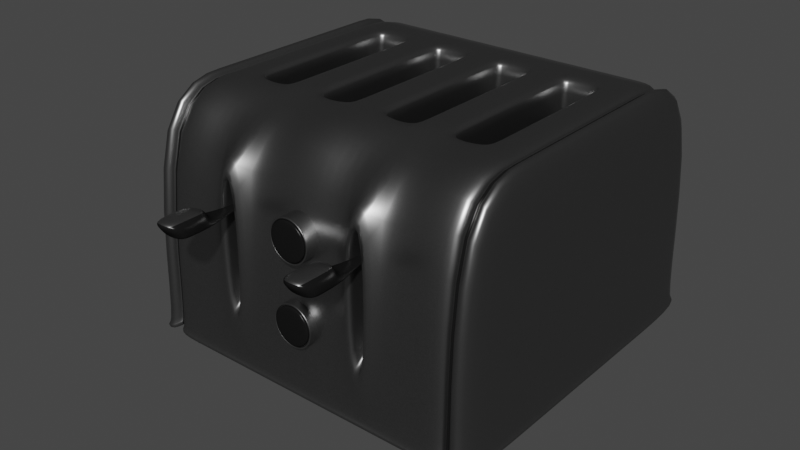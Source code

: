 # Source: Toaster.blend  (saved by Blender 2.93.21; exported with 4.5.12 LTS)
import bpy
from mathutils import Matrix  # noqa: F401  (used for matrix-valued properties, if any)

bpy.ops.wm.read_factory_settings(use_empty=True)
scene = bpy.context.scene
scene.name = 'Scene'

# ---- collections
col_collection = bpy.data.collections.new('Collection'); scene.collection.children.link(col_collection)

# ---- materials (node trees are filled in below, after node groups)
mat_toaster_metal = bpy.data.materials.new('Toaster Metal')
mat_toaster_metal.alpha_threshold = 0.0
mat_toaster_metal.use_transparent_shadow = False
mat_toaster_metal.diffuse_color = (0.3813, 0.3813, 0.3813, 1.0)
mat_toaster_metal.roughness = 0.5
mat_toaster_metal.line_color = (0.0, 0.0, 0.0, 1.0)
mat_toaster_black_plastic = bpy.data.materials.new('Toaster Black Plastic')
mat_toaster_black_plastic.alpha_threshold = 0.0
mat_toaster_black_plastic.use_transparent_shadow = False
mat_toaster_black_plastic.roughness = 0.5
mat_toaster_black_plastic.line_color = (0.0, 0.0, 0.0, 1.0)

# ---- material node trees
mat_toaster_metal.use_nodes = True; mat_toaster_metal.node_tree.nodes.clear()
_N = mat_toaster_metal.node_tree.nodes; _L = mat_toaster_metal.node_tree.links
n0 = _N.new('ShaderNodeRGBToBW'); n0.name = 'RGB to BW'; n0.location = (-33, 237)
n0.width = 93
n1 = _N.new('ShaderNodeMix'); n1.name = 'Mix'; n1.location = (97, 337)
n1.width = 100
n1.data_type = 'RGBA'
n1.inputs[6].default_value = (0.03958, 0.03958, 0.03958, 1.0)
n1.inputs[7].default_value = (0.3824, 0.3824, 0.3824, 1.0)
n2 = _N.new('ShaderNodeTexCoord'); n2.name = 'Texture Coordinate'; n2.location = (-665, 233)
n2.width = 150
n3 = _N.new('ShaderNodeMapping'); n3.name = 'Mapping'; n3.location = (-479, 283)
n3.inputs[3].default_value = (8.0, 160.0, 8.0)
n4 = _N.new('ShaderNodeTexNoise'); n4.name = 'Noise Texture'; n4.location = (-214, 275)
n4.width = 150
n4.inputs[2].default_value = 30.0
n4.inputs[8].default_value = 2.5
n5 = _N.new('ShaderNodeBsdfAnisotropic'); n5.name = 'Glossy BSDF'; n5.location = (235, 379)
n5.width = 168
n5.distribution = 'GGX'
n5.inputs[1].default_value = 0.3873
n6 = _N.new('ShaderNodeBsdfAnisotropic'); n6.name = 'Glossy BSDF.001'; n6.location = (235, 218)
n6.width = 179
n6.distribution = 'GGX'
n6.inputs[1].default_value = 0.3317
n7 = _N.new('ShaderNodeMixShader'); n7.name = 'Mix Shader'; n7.location = (455, 336)
n7.width = 150
n7.inputs[0].default_value = 0.1
n8 = _N.new('ShaderNodeOutputMaterial'); n8.name = 'Material Output'; n8.location = (638, 330)
n8.width = 153
_L.new(n5.outputs[0], n7.inputs[1])
_L.new(n7.outputs[0], n8.inputs[0])
_L.new(n6.outputs[0], n7.inputs[2])
_L.new(n3.outputs[0], n4.inputs[0])
_L.new(n2.outputs[0], n3.inputs[0])
_L.new(n1.outputs[2], n5.inputs[0])
_L.new(n4.outputs[1], n0.inputs[0])
_L.new(n0.outputs[0], n1.inputs[0])
n8.is_active_output = True
mat_toaster_black_plastic.use_nodes = True; mat_toaster_black_plastic.node_tree.nodes.clear()
_N = mat_toaster_black_plastic.node_tree.nodes; _L = mat_toaster_black_plastic.node_tree.links
n0 = _N.new('ShaderNodeOutputMaterial'); n0.name = 'Material Output'; n0.location = (300, 300)
n0.width = 120
n1 = _N.new('ShaderNodeBsdfDiffuse'); n1.name = 'Diffuse BSDF'; n1.location = (-113, 376)
n1.inputs[0].default_value = (0.007938, 0.007938, 0.007938, 1.0)
n2 = _N.new('ShaderNodeMixShader'); n2.name = 'Mix Shader'; n2.location = (95, 307)
n2.width = 150
n2.inputs[0].default_value = 0.02
n3 = _N.new('ShaderNodeBsdfAnisotropic'); n3.name = 'Glossy BSDF'; n3.location = (-112, 226)
n3.distribution = 'BECKMANN'
n3.inputs[1].default_value = 0.3162
_L.new(n1.outputs[0], n2.inputs[1])
_L.new(n3.outputs[0], n2.inputs[2])
_L.new(n2.outputs[0], n0.inputs[0])
n0.is_active_output = True

# ---- world
world_world = bpy.data.worlds.new('World'); scene.world = world_world
world_world.use_nodes = True; world_world.node_tree.nodes.clear()
_N = world_world.node_tree.nodes; _L = world_world.node_tree.links
n0 = _N.new('ShaderNodeOutputWorld'); n0.name = 'World Output'; n0.location = (300, 300)
n1 = _N.new('ShaderNodeBackground'); n1.name = 'Background'; n1.location = (10, 300)
n1.inputs[0].default_value = (0.05088, 0.05088, 0.05088, 1.0)
_L.new(n1.outputs[0], n0.inputs[0])
n0.is_active_output = True
world_world.color = (0.05088, 0.05088, 0.05088)
world_world.use_sun_shadow = False
world_world.sun_shadow_jitter_overblur = 0.0

# ---- meshes
me_cube_016 = bpy.data.meshes.new('Cube.016')
me_cube_016.from_pydata([(-0.1057, -0.1039, 0.01035), (-0.1057, 0.1039, 0.01035), (0.1057, 0.1039, 0.01035), (0.1057, -0.1039, 0.01035), (-0.1057, -0.1039, 0.153), (-0.1057, 0.1039, 0.153), (0.1057, 0.1039, 0.153), (0.1057, -0.1039, 0.153), (-0.09532, 0.1039, 0.153), (0.09532, 0.1039, 0.153), (0.09532, 0.1039, 0.01035), (-0.09532, 0.1039, 0.01035), (0.09532, -0.1039, 0.153), (-0.09532, -0.1039, 0.153), (-0.09532, -0.1039, 0.01035), (0.09532, -0.1039, 0.01035), (-0.1057, -0.048, 0.153), (-0.1057, 0.048, 0.153), (-0.1057, 0.048, 0.01035), (-0.1057, -0.048, 0.01035), (0.1057, 0.048, 0.153), (0.1057, -0.048, 0.153), (0.1057, -0.048, 0.01035), (0.1057, 0.048, 0.01035), (-0.09532, 0.048, 0.01035), (-0.09532, -0.048, 0.01035), (0.09532, 0.048, 0.01035), (0.09532, -0.048, 0.01035), (0.09532, 0.048, 0.153), (0.09532, -0.048, 0.153), (-0.09532, 0.048, 0.153), (-0.09532, -0.048, 0.153), (-0.1057, -0.1039, 0.0132), (-0.1057, 0.1039, 0.0132), (0.1057, 0.1039, 0.0132), (0.1057, -0.1039, 0.0132), (-0.09532, 0.1039, 0.0132), (0.09532, 0.1039, 0.0132), (0.09532, -0.1039, 0.0132), (-0.09532, -0.1039, 0.0132), (-0.1057, -0.048, 0.0132), (-0.1057, 0.048, 0.0132), (0.1057, 0.048, 0.0132), (0.1057, -0.048, 0.0132), (0.07414, 0.1039, 0.153), (0.05295, 0.1039, 0.153), (0.03177, 0.1039, 0.153), (0.01059, 0.1039, 0.153), (-0.01059, 0.1039, 0.153), (-0.03177, 0.1039, 0.153), (-0.05295, 0.1039, 0.153), (-0.07414, 0.1039, 0.153), (-0.07414, 0.1039, 0.01035), (-0.05295, 0.1039, 0.01035), (-0.03177, 0.1039, 0.01035), (-0.01059, 0.1039, 0.01035), (0.01059, 0.1039, 0.01035), (0.03177, 0.1039, 0.01035), (0.05295, 0.1039, 0.01035), (0.07414, 0.1039, 0.01035), (-0.07414, -0.1039, 0.153), (-0.05295, -0.1039, 0.138), (-0.03177, -0.1039, 0.138), (-0.01059, -0.1039, 0.153), (0.01059, -0.1039, 0.153), (0.03177, -0.1039, 0.138), (0.05295, -0.1039, 0.138), (0.07414, -0.1039, 0.153), (0.07414, -0.1039, 0.01035), (0.05295, -0.1039, 0.01035), (0.03177, -0.1039, 0.01035), (0.01059, -0.1039, 0.01035), (-0.01059, -0.1039, 0.01035), (-0.03177, -0.1039, 0.01035), (-0.05295, -0.1039, 0.01035), (-0.07414, -0.1039, 0.01035), (-0.07414, -0.048, 0.01035), (-0.05295, -0.048, 0.01035), (-0.03177, -0.048, 0.01035), (-0.01059, -0.048, 0.01035), (0.01059, -0.048, 0.01035), (0.03177, -0.048, 0.01035), (0.05295, -0.048, 0.01035), (0.07414, -0.048, 0.01035), (-0.07414, 0.048, 0.01035), (-0.05295, 0.048, 0.01035), (-0.03177, 0.048, 0.01035), (-0.01059, 0.048, 0.01035), (0.01059, 0.048, 0.01035), (0.03177, 0.048, 0.01035), (0.05295, 0.048, 0.01035), (0.07414, 0.048, 0.01035), (0.07414, -0.048, 0.153), (0.05295, -0.048, 0.153), (0.03177, -0.048, 0.153), (0.01059, -0.048, 0.153), (-0.01059, -0.048, 0.153), (-0.03177, -0.048, 0.153), (-0.05295, -0.048, 0.153), (-0.07414, -0.048, 0.153), (0.07414, 0.048, 0.153), (0.05295, 0.048, 0.153), (0.03177, 0.048, 0.153), (0.01059, 0.048, 0.153), (-0.01059, 0.048, 0.153), (-0.03177, 0.048, 0.153), (-0.05295, 0.048, 0.153), (-0.07414, 0.048, 0.153), (0.07414, 0.1039, 0.0132), (0.05295, 0.1039, 0.0132), (0.03177, 0.1039, 0.0132), (0.01059, 0.1039, 0.0132), (-0.01059, 0.1039, 0.0132), (-0.03177, 0.1039, 0.0132), (-0.05295, 0.1039, 0.0132), (-0.07414, 0.1039, 0.0132), (-0.07414, -0.1039, 0.0132), (-0.05295, -0.1039, 0.0132), (-0.03177, -0.1039, 0.0132), (-0.01059, -0.1039, 0.0132), (0.01059, -0.1039, 0.0132), (0.03177, -0.1039, 0.0132), (0.05295, -0.1039, 0.0132), (0.07414, -0.1039, 0.0132), (0.07414, -0.048, 0.1505), (0.05295, -0.048, 0.1505), (0.03177, -0.048, 0.1505), (0.01059, -0.048, 0.1505), (-0.01059, -0.048, 0.1505), (-0.03177, -0.048, 0.1505), (-0.05295, -0.048, 0.1505), (-0.07414, -0.048, 0.1505), (0.07414, 0.048, 0.1505), (0.05295, 0.048, 0.1505), (0.03177, 0.048, 0.1505), (0.01059, 0.048, 0.1505), (-0.01059, 0.048, 0.1505), (-0.03177, 0.048, 0.1505), (-0.05295, 0.048, 0.1505), (-0.07414, 0.048, 0.1505), (0.07414, -0.048, 0.0634), (0.05295, -0.048, 0.0634), (0.03177, -0.048, 0.0634), (0.01059, -0.048, 0.0634), (-0.01059, -0.048, 0.0634), (-0.03177, -0.048, 0.0634), (-0.05295, -0.048, 0.0634), (-0.07414, -0.048, 0.0634), (0.07414, 0.048, 0.0634), (0.05295, 0.048, 0.0634), (0.03177, 0.048, 0.0634), (0.01059, 0.048, 0.0634), (-0.01059, 0.048, 0.0634), (-0.03177, 0.048, 0.0634), (-0.05295, 0.048, 0.0634), (-0.07414, 0.048, 0.0634), (-0.1057, 0.04622, 0.153), (-0.1057, -0.04622, 0.153), (-0.1057, -0.04622, 0.01035), (-0.1057, 0.04622, 0.01035), (0.1057, -0.04622, 0.153), (0.1057, 0.04622, 0.153), (0.1057, 0.04622, 0.01035), (0.1057, -0.04622, 0.01035), (-0.09532, -0.04622, 0.01035), (-0.09532, 0.04622, 0.01035), (0.09532, -0.04622, 0.01035), (0.09532, 0.04622, 0.01035), (0.09532, -0.04622, 0.153), (0.09532, 0.04622, 0.153), (-0.09532, -0.04622, 0.153), (-0.09532, 0.04622, 0.153), (-0.1057, 0.04622, 0.0132), (-0.1057, -0.04622, 0.0132), (0.1057, -0.04622, 0.0132), (0.1057, 0.04622, 0.0132), (-0.07414, 0.04622, 0.01035), (-0.07414, -0.04622, 0.01035), (-0.05295, 0.04622, 0.01035), (-0.05295, -0.04622, 0.01035), (-0.03177, 0.04622, 0.01035), (-0.03177, -0.04622, 0.01035), (-0.01059, 0.04622, 0.01035), (-0.01059, -0.04622, 0.01035), (0.01059, 0.04622, 0.01035), (0.01059, -0.04622, 0.01035), (0.03177, 0.04622, 0.01035), (0.03177, -0.04622, 0.01035), (0.05295, 0.04622, 0.01035), (0.05295, -0.04622, 0.01035), (0.07414, 0.04622, 0.01035), (0.07414, -0.04622, 0.01035), (0.07414, 0.04622, 0.153), (0.07414, -0.04622, 0.153), (0.05295, 0.04622, 0.153), (0.05295, -0.04622, 0.153), (0.03177, 0.04622, 0.153), (0.03177, -0.04622, 0.153), (0.01059, 0.04622, 0.153), (0.01059, -0.04622, 0.153), (-0.01059, 0.04622, 0.153), (-0.01059, -0.04622, 0.153), (-0.03177, 0.04622, 0.153), (-0.03177, -0.04622, 0.153), (-0.05295, 0.04622, 0.153), (-0.05295, -0.04622, 0.153), (-0.07414, 0.04622, 0.153), (-0.07414, -0.04622, 0.153), (0.07414, 0.04622, 0.1505), (0.07414, -0.04622, 0.1505), (0.05295, 0.04622, 0.1505), (0.05295, -0.04622, 0.1505), (0.03177, 0.04622, 0.1505), (0.03177, -0.04622, 0.1505), (0.01059, 0.04622, 0.1505), (0.01059, -0.04622, 0.1505), (-0.01059, 0.04622, 0.1505), (-0.01059, -0.04622, 0.1505), (-0.03177, 0.04622, 0.1505), (-0.03177, -0.04622, 0.1505), (-0.05295, 0.04622, 0.1505), (-0.05295, -0.04622, 0.1505), (-0.07414, 0.04622, 0.1505), (-0.07414, -0.04622, 0.1505), (0.07414, 0.04622, 0.0634), (0.07414, -0.04622, 0.0634), (0.05295, 0.04622, 0.0634), (0.05295, -0.04622, 0.0634), (0.03177, 0.04622, 0.0634), (0.03177, -0.04622, 0.0634), (0.01059, 0.04622, 0.0634), (0.01059, -0.04622, 0.0634), (-0.01059, 0.04622, 0.0634), (-0.01059, -0.04622, 0.0634), (-0.03177, 0.04622, 0.0634), (-0.03177, -0.04622, 0.0634), (-0.05295, 0.04622, 0.0634), (-0.05295, -0.04622, 0.0634), (-0.07414, 0.04622, 0.0634), (-0.07414, -0.04622, 0.0634), (0.09202, 0.1039, 0.01035), (0.09202, -0.1039, 0.153), (0.09202, -0.048, 0.01035), (0.09202, 0.048, 0.01035), (0.09202, -0.1039, 0.0132), (0.09202, 0.1039, 0.153), (0.09202, -0.1039, 0.01035), (0.09202, -0.048, 0.153), (0.09202, 0.048, 0.153), (0.09202, 0.1039, 0.0132), (0.09202, -0.04622, 0.01035), (0.09202, 0.04622, 0.01035), (0.09202, -0.04622, 0.153), (0.09202, 0.04622, 0.153), (-0.09111, 0.1039, 0.153), (-0.09111, -0.1039, 0.01035), (-0.09111, -0.048, 0.153), (-0.09111, 0.048, 0.153), (-0.09111, 0.1039, 0.0132), (-0.09111, 0.1039, 0.01035), (-0.09111, -0.1039, 0.153), (-0.09111, -0.048, 0.01035), (-0.09111, 0.048, 0.01035), (-0.09111, -0.1039, 0.0132), (-0.09111, -0.04622, 0.153), (-0.09111, 0.04622, 0.153), (-0.09111, -0.04622, 0.01035), (-0.09111, 0.04622, 0.01035), (-0.09532, 0.09846, 0.1488), (0.09532, 0.09846, 0.1488), (0.09532, 0.09846, 0.01357), (-0.09532, 0.09846, 0.01357), (0.09532, -0.09846, 0.1488), (-0.09532, -0.09846, 0.1488), (-0.09532, -0.09846, 0.01357), (0.09532, -0.09846, 0.01357), (-0.09532, 0.04549, 0.01357), (-0.09532, -0.04549, 0.01357), (0.09532, 0.04549, 0.01357), (0.09532, -0.04549, 0.01357), (0.09532, 0.04549, 0.1488), (0.09532, -0.04549, 0.1488), (-0.09532, 0.04549, 0.1488), (-0.09532, -0.04549, 0.1488), (-0.09532, 0.09846, 0.01627), (0.09532, 0.09846, 0.01627), (0.09532, -0.09846, 0.01627), (-0.09532, -0.09846, 0.01627), (-0.09532, -0.04381, 0.01357), (-0.09532, 0.04381, 0.01357), (0.09532, -0.04381, 0.01357), (0.09532, 0.04381, 0.01357), (0.09532, -0.04381, 0.1488), (0.09532, 0.04381, 0.1488), (-0.09532, -0.04381, 0.1488), (-0.09532, 0.04381, 0.1488), (0.09202, 0.09846, 0.01357), (0.09202, -0.09846, 0.1488), (0.09202, -0.04549, 0.01357), (0.09202, 0.04549, 0.01357), (0.09202, -0.09846, 0.01627), (0.09202, 0.09846, 0.1488), (0.09202, -0.09846, 0.01357), (0.09202, -0.04549, 0.1488), (0.09202, 0.04549, 0.1488), (0.09202, 0.09846, 0.01627), (0.09202, -0.04381, 0.01357), (0.09202, 0.04381, 0.01357), (0.09202, -0.04381, 0.1488), (0.09202, 0.04381, 0.1488), (-0.09111, 0.09846, 0.1488), (-0.09111, -0.09846, 0.01357), (-0.09111, -0.04549, 0.1488), (-0.09111, 0.04549, 0.1488), (-0.09111, 0.09846, 0.01627), (-0.09111, 0.09846, 0.01357), (-0.09111, -0.09846, 0.1488), (-0.09111, -0.04549, 0.01357), (-0.09111, 0.04549, 0.01357), (-0.09111, -0.09846, 0.01627), (-0.09111, -0.04381, 0.1488), (-0.09111, 0.04381, 0.1488), (-0.09111, -0.04381, 0.01357), (-0.09111, 0.04381, 0.01357), (-0.04589, -0.1089, 0.1226), (-0.03884, -0.1089, 0.1226), (0.03875, -0.1089, 0.1226), (0.04597, -0.1089, 0.1226), (-0.04589, -0.1089, 0.04358), (-0.03884, -0.1089, 0.04358), (0.03875, -0.1089, 0.04358), (0.04597, -0.1089, 0.04358), (-0.04589, -0.09255, 0.1226), (-0.03884, -0.09255, 0.1226), (0.03875, -0.09255, 0.1226), (0.04597, -0.09255, 0.1226), (-0.04589, -0.09255, 0.04358), (-0.03884, -0.09255, 0.04358), (0.03875, -0.09255, 0.04358), (0.04597, -0.09255, 0.04358), (-0.07414, 0.1039, -6.08e-05), (0.07414, 0.1039, -6.08e-05), (0.07414, -0.1039, -6.08e-05), (-0.07414, -0.1039, -6.08e-05), (-0.07414, -0.048, -6.08e-05), (0.07414, -0.048, -6.08e-05), (-0.07414, 0.048, -6.08e-05), (0.07414, 0.048, -6.08e-05), (0.09202, 0.1039, -6.08e-05), (0.09202, -0.048, -6.08e-05), (0.09202, 0.048, -6.08e-05), (0.09202, -0.1039, -6.08e-05), (-0.09111, -0.1039, -6.08e-05), (-0.09111, 0.1039, -6.08e-05), (-0.09111, -0.048, -6.08e-05), (-0.09111, 0.048, -6.08e-05), (-0.108, -0.1062, 0.0103), (-0.108, 0.1062, 0.0103), (0.108, 0.1062, 0.0103), (0.108, -0.1062, 0.0103), (0.09743, 0.1062, 0.0103), (-0.09743, 0.1062, 0.0103), (-0.09743, -0.1062, 0.0103), (0.09743, -0.1062, 0.0103), (-0.108, 0.04907, 0.0103), (-0.108, -0.04907, 0.0103), (0.108, -0.04907, 0.0103), (0.108, 0.04907, 0.0103), (-0.108, -0.1062, 0.01322), (-0.108, 0.1062, 0.01322), (0.108, 0.1062, 0.01322), (0.108, -0.1062, 0.01322), (-0.09743, 0.1062, 0.01322), (0.09743, 0.1062, 0.01322), (0.09743, -0.1062, 0.01322), (-0.09743, -0.1062, 0.01322), (-0.108, -0.04907, 0.01322), (-0.108, 0.04907, 0.01322), (0.108, 0.04907, 0.01322), (0.108, -0.04907, 0.01322), (-0.07578, 0.1062, 0.0103), (-0.05413, 0.1062, 0.0103), (-0.03248, 0.1062, 0.0103), (-0.01083, 0.1062, 0.0103), (0.01082, 0.1062, 0.0103), (0.03247, 0.1062, 0.0103), (0.05412, 0.1062, 0.0103), (0.07578, 0.1062, 0.0103), (0.07578, -0.1062, 0.0103), (0.05412, -0.1062, 0.0103), (0.03247, -0.1062, 0.0103), (0.01082, -0.1062, 0.0103), (-0.01083, -0.1062, 0.0103), (-0.03248, -0.1062, 0.0103), (-0.05413, -0.1062, 0.0103), (-0.07578, -0.1062, 0.0103), (0.07578, 0.1062, 0.01322), (0.05412, 0.1062, 0.01322), (0.03247, 0.1062, 0.01322), (0.01082, 0.1062, 0.01322), (-0.01083, 0.1062, 0.01322), (-0.03248, 0.1062, 0.01322), (-0.05413, 0.1062, 0.01322), (-0.07578, 0.1062, 0.01322), (-0.07578, -0.1062, 0.01322), (-0.05413, -0.1062, 0.01322), (-0.03248, -0.1062, 0.01322), (-0.01083, -0.1062, 0.01322), (0.01082, -0.1062, 0.01322), (0.03247, -0.1062, 0.01322), (0.05412, -0.1062, 0.01322), (0.07578, -0.1062, 0.01322), (-0.108, -0.04725, 0.0103), (-0.108, 0.04725, 0.0103), (0.108, 0.04725, 0.0103), (0.108, -0.04725, 0.0103), (-0.108, 0.04725, 0.01322), (-0.108, -0.04725, 0.01322), (0.108, -0.04725, 0.01322), (0.108, 0.04725, 0.01322), (0.09406, 0.1062, 0.0103), (0.09406, -0.1062, 0.01322), (0.09406, -0.1062, 0.0103), (0.09406, 0.1062, 0.01322), (-0.09313, -0.1062, 0.0103), (-0.09313, 0.1062, 0.01322), (-0.09313, 0.1062, 0.0103), (-0.09313, -0.1062, 0.01322), (0.09543, 0.1006, 0.01359), (-0.09514, 0.1006, 0.01359), (-0.09497, -0.1006, 0.01359), (0.09543, -0.1007, 0.01392), (-0.09514, 0.1006, 0.01636), (0.09543, 0.1006, 0.01636), (0.09543, -0.1007, 0.01668), (-0.09497, -0.1006, 0.01636), (0.09206, 0.1006, 0.01359), (0.09206, -0.1007, 0.01668), (0.09206, -0.1007, 0.01392), (0.09206, 0.1006, 0.01636), (-0.09068, -0.1006, 0.01359), (-0.09084, 0.1006, 0.01636), (-0.09084, 0.1006, 0.01359), (-0.09068, -0.1006, 0.01636), (0.001654, -0.09839, 0.06676), (0.001654, -0.1083, 0.06676), (0.004107, -0.09839, 0.06652), (0.004107, -0.1083, 0.06652), (0.006466, -0.09839, 0.0658), (0.006466, -0.1083, 0.0658), (0.008639, -0.09839, 0.06463), (0.008639, -0.1083, 0.06463), (0.01054, -0.09839, 0.06306), (0.01054, -0.1083, 0.06306), (0.01211, -0.09839, 0.06114), (0.01211, -0.1083, 0.06114), (0.01327, -0.09839, 0.05895), (0.01327, -0.1083, 0.05895), (0.01399, -0.09839, 0.05658), (0.01399, -0.1083, 0.05658), (0.01423, -0.09839, 0.05411), (0.01423, -0.1083, 0.05411), (0.01399, -0.09839, 0.05165), (0.01399, -0.1083, 0.05165), (0.01327, -0.09839, 0.04927), (0.01327, -0.1083, 0.04927), (0.01211, -0.09839, 0.04709), (0.01211, -0.1083, 0.04709), (0.01054, -0.09839, 0.04517), (0.01054, -0.1083, 0.04517), (0.008639, -0.09839, 0.0436), (0.008639, -0.1083, 0.0436), (0.006466, -0.09839, 0.04243), (0.006466, -0.1083, 0.04243), (0.004107, -0.09839, 0.04171), (0.004107, -0.1083, 0.04171), (0.001654, -0.09839, 0.04147), (0.001654, -0.1083, 0.04147), (-0.0007986, -0.09839, 0.04171), (-0.0007986, -0.1083, 0.04171), (-0.003157, -0.09839, 0.04243), (-0.003157, -0.1083, 0.04243), (-0.005331, -0.09839, 0.0436), (-0.005331, -0.1083, 0.0436), (-0.007236, -0.09839, 0.04517), (-0.007236, -0.1083, 0.04517), (-0.0088, -0.09839, 0.04709), (-0.0088, -0.1083, 0.04709), (-0.009962, -0.09839, 0.04927), (-0.009962, -0.1083, 0.04927), (-0.01068, -0.09839, 0.05165), (-0.01068, -0.1083, 0.05165), (-0.01092, -0.09839, 0.05411), (-0.01092, -0.1083, 0.05411), (-0.01068, -0.09839, 0.05658), (-0.01068, -0.1083, 0.05658), (-0.009962, -0.09839, 0.05895), (-0.009962, -0.1083, 0.05895), (-0.0088, -0.09839, 0.06114), (-0.0088, -0.1083, 0.06114), (-0.007236, -0.09839, 0.06306), (-0.007236, -0.1083, 0.06306), (-0.005331, -0.09839, 0.06463), (-0.005331, -0.1083, 0.06463), (-0.003157, -0.09839, 0.0658), (-0.003157, -0.1083, 0.0658), (-0.0007986, -0.09839, 0.06652), (-0.0007986, -0.1083, 0.06652), (0.001654, -0.1081, 0.06676), (0.004107, -0.1081, 0.06652), (0.006466, -0.1081, 0.0658), (0.008639, -0.1081, 0.06463), (0.01054, -0.1081, 0.06306), (0.01211, -0.1081, 0.06114), (0.01327, -0.1081, 0.05895), (0.01399, -0.1081, 0.05658), (0.01423, -0.1081, 0.05411), (0.01399, -0.1081, 0.05165), (0.01327, -0.1081, 0.04927), (0.01211, -0.1081, 0.04709), (0.01054, -0.1081, 0.04517), (0.008639, -0.1081, 0.0436), (0.006466, -0.1081, 0.04243), (0.004107, -0.1081, 0.04171), (0.001654, -0.1081, 0.04147), (-0.0007986, -0.1081, 0.04171), (-0.003157, -0.1081, 0.04243), (-0.005331, -0.1081, 0.0436), (-0.007236, -0.1081, 0.04517), (-0.0088, -0.1081, 0.04709), (-0.009962, -0.1081, 0.04927), (-0.01068, -0.1081, 0.05165), (-0.01092, -0.1081, 0.05411), (-0.01068, -0.1081, 0.05658), (-0.009962, -0.1081, 0.05895), (-0.0088, -0.1081, 0.06114), (-0.007236, -0.1081, 0.06306), (-0.005331, -0.1081, 0.06463), (-0.003157, -0.1081, 0.0658), (-0.0007986, -0.1081, 0.06652), (0.001654, -0.1083, 0.06571), (0.003904, -0.1083, 0.06549), (0.006067, -0.1083, 0.06483), (0.008061, -0.1083, 0.06376), (0.009809, -0.1083, 0.06231), (0.01124, -0.1083, 0.06056), (0.01231, -0.1083, 0.05855), (0.01296, -0.1083, 0.05638), (0.01319, -0.1083, 0.05411), (0.01296, -0.1083, 0.05185), (0.01231, -0.1083, 0.04967), (0.01124, -0.1083, 0.04767), (0.009809, -0.1083, 0.04591), (0.008061, -0.1083, 0.04447), (0.006067, -0.1083, 0.0434), (0.003904, -0.1083, 0.04274), (0.001654, -0.1083, 0.04251), (-0.0005955, -0.1083, 0.04274), (-0.002759, -0.1083, 0.0434), (-0.004753, -0.1083, 0.04447), (-0.0065, -0.1083, 0.04591), (-0.007934, -0.1083, 0.04767), (-0.009, -0.1083, 0.04967), (-0.009656, -0.1083, 0.05185), (-0.009878, -0.1083, 0.05411), (-0.009656, -0.1083, 0.05638), (-0.009, -0.1083, 0.05855), (-0.007934, -0.1083, 0.06056), (-0.0065, -0.1083, 0.06231), (-0.004753, -0.1083, 0.06376), (-0.002759, -0.1083, 0.06483), (-0.0005955, -0.1083, 0.06549), (0.001654, -0.1075, 0.06571), (0.003904, -0.1075, 0.06549), (0.006067, -0.1075, 0.06483), (0.008061, -0.1075, 0.06376), (0.009809, -0.1075, 0.06231), (0.01124, -0.1075, 0.06056), (0.01231, -0.1075, 0.05855), (0.01296, -0.1075, 0.05638), (0.01319, -0.1075, 0.05411), (0.01296, -0.1075, 0.05185), (0.01231, -0.1075, 0.04967), (0.01124, -0.1075, 0.04767), (0.009809, -0.1075, 0.04591), (0.008061, -0.1075, 0.04447), (0.006067, -0.1075, 0.0434), (0.003904, -0.1075, 0.04274), (0.001654, -0.1075, 0.04251), (-0.0005955, -0.1075, 0.04274), (-0.002759, -0.1075, 0.0434), (-0.004753, -0.1075, 0.04447), (-0.0065, -0.1075, 0.04591), (-0.007934, -0.1075, 0.04767), (-0.009, -0.1075, 0.04967), (-0.009656, -0.1075, 0.05185), (-0.009878, -0.1075, 0.05411), (-0.009656, -0.1075, 0.05638), (-0.009, -0.1075, 0.05855), (-0.007934, -0.1075, 0.06056), (-0.0065, -0.1075, 0.06231), (-0.004753, -0.1075, 0.06376), (-0.002759, -0.1075, 0.06483), (-0.0005955, -0.1075, 0.06549), (0.001654, -0.1075, 0.06527), (0.003819, -0.1075, 0.06506), (0.0059, -0.1075, 0.06442), (0.007819, -0.1075, 0.06339), (0.0095, -0.1075, 0.062), (0.01088, -0.1075, 0.06031), (0.01191, -0.1075, 0.05838), (0.01254, -0.1075, 0.05629), (0.01275, -0.1075, 0.05411), (0.01254, -0.1075, 0.05194), (0.01191, -0.1075, 0.04984), (0.01088, -0.1075, 0.04791), (0.0095, -0.1075, 0.04622), (0.007819, -0.1075, 0.04483), (0.0059, -0.1075, 0.0438), (0.003819, -0.1075, 0.04317), (0.001654, -0.1075, 0.04295), (-0.0005103, -0.1075, 0.04317), (-0.002592, -0.1075, 0.0438), (-0.00451, -0.1075, 0.04483), (-0.006191, -0.1075, 0.04622), (-0.007571, -0.1075, 0.04791), (-0.008597, -0.1075, 0.04984), (-0.009228, -0.1075, 0.05194), (-0.009441, -0.1075, 0.05411), (-0.009228, -0.1075, 0.05629), (-0.008597, -0.1075, 0.05838), (-0.007571, -0.1075, 0.06031), (-0.006191, -0.1075, 0.062), (-0.00451, -0.1075, 0.06339), (-0.002592, -0.1075, 0.06442), (-0.0005103, -0.1075, 0.06506), (0.001654, -0.1083, 0.06527), (0.003819, -0.1083, 0.06506), (0.0059, -0.1083, 0.06442), (0.007819, -0.1083, 0.06339), (0.0095, -0.1083, 0.062), (0.01088, -0.1083, 0.06031), (0.01191, -0.1083, 0.05838), (0.01254, -0.1083, 0.05629), (0.01275, -0.1083, 0.05411), (0.01254, -0.1083, 0.05194), (0.01191, -0.1083, 0.04984), (0.01088, -0.1083, 0.04791), (0.0095, -0.1083, 0.04622), (0.007819, -0.1083, 0.04483), (0.0059, -0.1083, 0.0438), (0.003819, -0.1083, 0.04317), (0.001654, -0.1083, 0.04295), (-0.0005103, -0.1083, 0.04317), (-0.002592, -0.1083, 0.0438), (-0.00451, -0.1083, 0.04483), (-0.006191, -0.1083, 0.04622), (-0.007571, -0.1083, 0.04791), (-0.008597, -0.1083, 0.04984), (-0.009228, -0.1083, 0.05194), (-0.009441, -0.1083, 0.05411), (-0.009228, -0.1083, 0.05629), (-0.008597, -0.1083, 0.05838), (-0.007571, -0.1083, 0.06031), (-0.006191, -0.1083, 0.062), (-0.00451, -0.1083, 0.06339), (-0.002592, -0.1083, 0.06442), (-0.0005103, -0.1083, 0.06506), (0.001654, -0.1093, 0.06527), (0.003819, -0.1093, 0.06506), (0.0059, -0.1093, 0.06442), (0.007819, -0.1093, 0.06339), (0.0095, -0.1093, 0.062), (0.01088, -0.1093, 0.06031), (0.01191, -0.1093, 0.05838), (0.01254, -0.1093, 0.05629), (0.01275, -0.1093, 0.05411), (0.01254, -0.1093, 0.05194), (0.01191, -0.1093, 0.04984), (0.01088, -0.1093, 0.04791), (0.0095, -0.1093, 0.04622), (0.007819, -0.1093, 0.04483), (0.0059, -0.1093, 0.0438), (0.003819, -0.1093, 0.04317), (0.001654, -0.1093, 0.04295), (-0.0005103, -0.1093, 0.04317), (-0.002592, -0.1093, 0.0438), (-0.00451, -0.1093, 0.04483), (-0.006191, -0.1093, 0.04622), (-0.007571, -0.1093, 0.04791), (-0.008597, -0.1093, 0.04984), (-0.009228, -0.1093, 0.05194), (-0.009441, -0.1093, 0.05411), (-0.009228, -0.1093, 0.05629), (-0.008597, -0.1093, 0.05838), (-0.007571, -0.1093, 0.06031), (-0.006191, -0.1093, 0.062), (-0.00451, -0.1093, 0.06339), (-0.002592, -0.1093, 0.06442), (-0.0005103, -0.1093, 0.06506), (0.001654, -0.09839, 0.1144), (0.001654, -0.1083, 0.1144), (0.004107, -0.09839, 0.1141), (0.004107, -0.1083, 0.1141), (0.006466, -0.09839, 0.1134), (0.006466, -0.1083, 0.1134), (0.008639, -0.09839, 0.1123), (0.008639, -0.1083, 0.1123), (0.01054, -0.09839, 0.1107), (0.01054, -0.1083, 0.1107), (0.01211, -0.09839, 0.1088), (0.01211, -0.1083, 0.1088), (0.01327, -0.09839, 0.1066), (0.01327, -0.1083, 0.1066), (0.01399, -0.09839, 0.1042), (0.01399, -0.1083, 0.1042), (0.01423, -0.09839, 0.1017), (0.01423, -0.1083, 0.1017), (0.01399, -0.09839, 0.09928), (0.01399, -0.1083, 0.09928), (0.01327, -0.09839, 0.0969), (0.01327, -0.1083, 0.0969), (0.01211, -0.09839, 0.09472), (0.01211, -0.1083, 0.09472), (0.01054, -0.09839, 0.0928), (0.01054, -0.1083, 0.0928), (0.008639, -0.09839, 0.09123), (0.008639, -0.1083, 0.09123), (0.006466, -0.09839, 0.09006), (0.006466, -0.1083, 0.09006), (0.004107, -0.09839, 0.08934), (0.004107, -0.1083, 0.08934), (0.001654, -0.09839, 0.0891), (0.001654, -0.1083, 0.0891), (-0.0007986, -0.09839, 0.08934), (-0.0007986, -0.1083, 0.08934), (-0.003157, -0.09839, 0.09006), (-0.003157, -0.1083, 0.09006), (-0.005331, -0.09839, 0.09123), (-0.005331, -0.1083, 0.09123), (-0.007236, -0.09839, 0.0928), (-0.007236, -0.1083, 0.0928), (-0.0088, -0.09839, 0.09472), (-0.0088, -0.1083, 0.09472), (-0.009962, -0.09839, 0.0969), (-0.009962, -0.1083, 0.0969), (-0.01068, -0.09839, 0.09928), (-0.01068, -0.1083, 0.09928), (-0.01092, -0.09839, 0.1017), (-0.01092, -0.1083, 0.1017), (-0.01068, -0.09839, 0.1042), (-0.01068, -0.1083, 0.1042), (-0.009962, -0.09839, 0.1066), (-0.009962, -0.1083, 0.1066), (-0.0088, -0.09839, 0.1088), (-0.0088, -0.1083, 0.1088), (-0.007236, -0.09839, 0.1107), (-0.007236, -0.1083, 0.1107), (-0.005331, -0.09839, 0.1123), (-0.005331, -0.1083, 0.1123), (-0.003157, -0.09839, 0.1134), (-0.003157, -0.1083, 0.1134), (-0.0007986, -0.09839, 0.1141), (-0.0007986, -0.1083, 0.1141), (0.001654, -0.1081, 0.1144), (0.004107, -0.1081, 0.1141), (0.006466, -0.1081, 0.1134), (0.008639, -0.1081, 0.1123), (0.01054, -0.1081, 0.1107), (0.01211, -0.1081, 0.1088), (0.01327, -0.1081, 0.1066), (0.01399, -0.1081, 0.1042), (0.01423, -0.1081, 0.1017), (0.01399, -0.1081, 0.09928), (0.01327, -0.1081, 0.0969), (0.01211, -0.1081, 0.09472), (0.01054, -0.1081, 0.0928), (0.008639, -0.1081, 0.09123), (0.006466, -0.1081, 0.09006), (0.004107, -0.1081, 0.08934), (0.001654, -0.1081, 0.0891), (-0.0007986, -0.1081, 0.08934), (-0.003157, -0.1081, 0.09006), (-0.005331, -0.1081, 0.09123), (-0.007236, -0.1081, 0.0928), (-0.0088, -0.1081, 0.09472), (-0.009962, -0.1081, 0.0969), (-0.01068, -0.1081, 0.09928), (-0.01092, -0.1081, 0.1017), (-0.01068, -0.1081, 0.1042), (-0.009962, -0.1081, 0.1066), (-0.0088, -0.1081, 0.1088), (-0.007236, -0.1081, 0.1107), (-0.005331, -0.1081, 0.1123), (-0.003157, -0.1081, 0.1134), (-0.0007986, -0.1081, 0.1141), (0.001654, -0.1083, 0.1133), (0.003904, -0.1083, 0.1131), (0.006067, -0.1083, 0.1125), (0.008061, -0.1083, 0.1114), (0.009809, -0.1083, 0.1099), (0.01124, -0.1083, 0.1082), (0.01231, -0.1083, 0.1062), (0.01296, -0.1083, 0.104), (0.01319, -0.1083, 0.1017), (0.01296, -0.1083, 0.09948), (0.01231, -0.1083, 0.0973), (0.01124, -0.1083, 0.0953), (0.009809, -0.1083, 0.09354), (0.008061, -0.1083, 0.0921), (0.006067, -0.1083, 0.09103), (0.003904, -0.1083, 0.09037), (0.001654, -0.1083, 0.09014), (-0.0005955, -0.1083, 0.09037), (-0.002759, -0.1083, 0.09103), (-0.004753, -0.1083, 0.0921), (-0.0065, -0.1083, 0.09354), (-0.007934, -0.1083, 0.0953), (-0.009, -0.1083, 0.0973), (-0.009656, -0.1083, 0.09948), (-0.009878, -0.1083, 0.1017), (-0.009656, -0.1083, 0.104), (-0.009, -0.1083, 0.1062), (-0.007934, -0.1083, 0.1082), (-0.0065, -0.1083, 0.1099), (-0.004753, -0.1083, 0.1114), (-0.002759, -0.1083, 0.1125), (-0.0005955, -0.1083, 0.1131), (0.001654, -0.1075, 0.1133), (0.003904, -0.1075, 0.1131), (0.006067, -0.1075, 0.1125), (0.008061, -0.1075, 0.1114), (0.009809, -0.1075, 0.1099), (0.01124, -0.1075, 0.1082), (0.01231, -0.1075, 0.1062), (0.01296, -0.1075, 0.104), (0.01319, -0.1075, 0.1017), (0.01296, -0.1075, 0.09948), (0.01231, -0.1075, 0.0973), (0.01124, -0.1075, 0.0953), (0.009809, -0.1075, 0.09354), (0.008061, -0.1075, 0.0921), (0.006067, -0.1075, 0.09103), (0.003904, -0.1075, 0.09037), (0.001654, -0.1075, 0.09014), (-0.0005955, -0.1075, 0.09037), (-0.002759, -0.1075, 0.09103), (-0.004753, -0.1075, 0.0921), (-0.0065, -0.1075, 0.09354), (-0.007934, -0.1075, 0.0953), (-0.009, -0.1075, 0.0973), (-0.009656, -0.1075, 0.09948), (-0.009878, -0.1075, 0.1017), (-0.009656, -0.1075, 0.104), (-0.009, -0.1075, 0.1062), (-0.007934, -0.1075, 0.1082), (-0.0065, -0.1075, 0.1099), (-0.004753, -0.1075, 0.1114), (-0.002759, -0.1075, 0.1125), (-0.0005955, -0.1075, 0.1131), (0.001654, -0.1075, 0.1129), (0.003819, -0.1075, 0.1127), (0.0059, -0.1075, 0.1121), (0.007819, -0.1075, 0.111), (0.0095, -0.1075, 0.1096), (0.01088, -0.1075, 0.1079), (0.01191, -0.1075, 0.106), (0.01254, -0.1075, 0.1039), (0.01275, -0.1075, 0.1017), (0.01254, -0.1075, 0.09957), (0.01191, -0.1075, 0.09747), (0.01088, -0.1075, 0.09554), (0.0095, -0.1075, 0.09385), (0.007819, -0.1075, 0.09246), (0.0059, -0.1075, 0.09143), (0.003819, -0.1075, 0.0908), (0.001654, -0.1075, 0.09058), (-0.0005103, -0.1075, 0.0908), (-0.002592, -0.1075, 0.09143), (-0.00451, -0.1075, 0.09246), (-0.006191, -0.1075, 0.09385), (-0.007571, -0.1075, 0.09554), (-0.008597, -0.1075, 0.09747), (-0.009228, -0.1075, 0.09957), (-0.009441, -0.1075, 0.1017), (-0.009228, -0.1075, 0.1039), (-0.008597, -0.1075, 0.106), (-0.007571, -0.1075, 0.1079), (-0.006191, -0.1075, 0.1096), (-0.00451, -0.1075, 0.111), (-0.002592, -0.1075, 0.1121), (-0.0005103, -0.1075, 0.1127), (0.001654, -0.1083, 0.1129), (0.003819, -0.1083, 0.1127), (0.0059, -0.1083, 0.1121), (0.007819, -0.1083, 0.111), (0.0095, -0.1083, 0.1096), (0.01088, -0.1083, 0.1079), (0.01191, -0.1083, 0.106), (0.01254, -0.1083, 0.1039), (0.01275, -0.1083, 0.1017), (0.01254, -0.1083, 0.09957), (0.01191, -0.1083, 0.09747), (0.01088, -0.1083, 0.09554), (0.0095, -0.1083, 0.09385), (0.007819, -0.1083, 0.09246), (0.0059, -0.1083, 0.09143), (0.003819, -0.1083, 0.0908), (0.001654, -0.1083, 0.09058), (-0.0005103, -0.1083, 0.0908), (-0.002592, -0.1083, 0.09143), (-0.00451, -0.1083, 0.09246), (-0.006191, -0.1083, 0.09385), (-0.007571, -0.1083, 0.09554), (-0.008597, -0.1083, 0.09747), (-0.009228, -0.1083, 0.09957), (-0.009441, -0.1083, 0.1017), (-0.009228, -0.1083, 0.1039), (-0.008597, -0.1083, 0.106), (-0.007571, -0.1083, 0.1079), (-0.006191, -0.1083, 0.1096), (-0.00451, -0.1083, 0.111), (-0.002592, -0.1083, 0.1121), (-0.0005103, -0.1083, 0.1127), (0.001654, -0.1093, 0.1129), (0.003819, -0.1093, 0.1127), (0.0059, -0.1093, 0.1121), (0.007819, -0.1093, 0.111), (0.0095, -0.1093, 0.1096), (0.01088, -0.1093, 0.1079), (0.01191, -0.1093, 0.106), (0.01254, -0.1093, 0.1039), (0.01275, -0.1093, 0.1017), (0.01254, -0.1093, 0.09957), (0.01191, -0.1093, 0.09747), (0.01088, -0.1093, 0.09554), (0.0095, -0.1093, 0.09385), (0.007819, -0.1093, 0.09246), (0.0059, -0.1093, 0.09143), (0.003819, -0.1093, 0.0908), (0.001654, -0.1093, 0.09058), (-0.0005103, -0.1093, 0.0908), (-0.002592, -0.1093, 0.09143), (-0.00451, -0.1093, 0.09246), (-0.006191, -0.1093, 0.09385), (-0.007571, -0.1093, 0.09554), (-0.008597, -0.1093, 0.09747), (-0.009228, -0.1093, 0.09957), (-0.009441, -0.1093, 0.1017), (-0.009228, -0.1093, 0.1039), (-0.008597, -0.1093, 0.106), (-0.007571, -0.1093, 0.1079), (-0.006191, -0.1093, 0.1096), (-0.00451, -0.1093, 0.111), (-0.002592, -0.1093, 0.1121), (-0.0005103, -0.1093, 0.1127), (-0.03392, -0.1437, 0.1031), (-0.05098, -0.1437, 0.1031), (-0.03951, -0.07557, 0.1031), (-0.04539, -0.07557, 0.1031), (-0.04539, -0.09081, 0.1031), (-0.04539, -0.1061, 0.1031), (-0.05098, -0.1213, 0.1031), (-0.05098, -0.1366, 0.1031), (-0.03392, -0.1366, 0.1031), (-0.03392, -0.1213, 0.1031), (-0.03951, -0.1061, 0.1031), (-0.03951, -0.09081, 0.1031), (-0.03392, -0.1437, 0.1045), (-0.05098, -0.1437, 0.1045), (-0.03951, -0.07557, 0.1045), (-0.04539, -0.07557, 0.1045), (-0.04539, -0.09081, 0.1045), (-0.04539, -0.1061, 0.1045), (-0.05098, -0.1213, 0.1045), (-0.05098, -0.1366, 0.1045), (-0.03392, -0.1366, 0.1045), (-0.03392, -0.1213, 0.1045), (-0.03951, -0.1061, 0.1045), (-0.03951, -0.09081, 0.1045), (-0.03392, -0.1518, 0.1131), (-0.05098, -0.1518, 0.1131), (-0.05098, -0.1213, 0.1131), (-0.05098, -0.1366, 0.1131), (-0.03392, -0.1366, 0.1131), (-0.03392, -0.1213, 0.1131), (0.05077, -0.1437, 0.1031), (0.0337, -0.1437, 0.1031), (0.04518, -0.07557, 0.1031), (0.03929, -0.07557, 0.1031), (0.03929, -0.09081, 0.1031), (0.03929, -0.1061, 0.1031), (0.0337, -0.1213, 0.1031), (0.0337, -0.1366, 0.1031), (0.05077, -0.1366, 0.1031), (0.05077, -0.1213, 0.1031), (0.04518, -0.1061, 0.1031), (0.04518, -0.09081, 0.1031), (0.05077, -0.1437, 0.1045), (0.0337, -0.1437, 0.1045), (0.04518, -0.07557, 0.1045), (0.03929, -0.07557, 0.1045), (0.03929, -0.09081, 0.1045), (0.03929, -0.1061, 0.1045), (0.0337, -0.1213, 0.1045), (0.0337, -0.1366, 0.1045), (0.05077, -0.1366, 0.1045), (0.05077, -0.1213, 0.1045), (0.04518, -0.1061, 0.1045), (0.04518, -0.09081, 0.1045), (0.05077, -0.1518, 0.1131), (0.0337, -0.1518, 0.1131), (0.0337, -0.1213, 0.1131), (0.0337, -0.1366, 0.1131), (0.05077, -0.1366, 0.1131), (0.05077, -0.1213, 0.1131)], [], [(1, 18, 364, 357), (174, 43, 379, 418), (10, 270, 428, 360), (123, 122, 410, 411), (26, 10, 2, 23), (30, 8, 5, 17), (159, 158, 412, 413), (245, 248, 304, 301), (270, 296, 436, 428), (165, 24, 276, 289), (18, 1, 11, 24), (305, 285, 433, 439), (20, 6, 9, 28), (253, 252, 308, 309), (43, 35, 371, 379), (71, 70, 390, 391), (14, 274, 430, 362), (56, 55, 383, 384), (15, 27, 22, 3), (167, 26, 23, 162), (13, 31, 16, 4), (171, 30, 17, 156), (0, 19, 25, 14), (159, 18, 24, 165), (40, 173, 417, 376), (166, 27, 279, 290), (7, 21, 29, 12), (161, 20, 28, 169), (261, 255, 311, 317), (38, 12, 272, 286), (17, 5, 33, 41), (9, 6, 34, 37), (21, 7, 35, 43), (13, 4, 32, 39), (5, 8, 36, 33), (115, 114, 402, 403), (7, 12, 38, 35), (24, 11, 271, 276), (4, 16, 40, 32), (156, 17, 41, 172), (6, 20, 42, 34), (160, 21, 43, 174), (173, 172, 416, 417), (2, 10, 360, 358), (122, 121, 409, 410), (158, 19, 365, 412), (70, 69, 389, 390), (37, 34, 370, 373), (244, 123, 411, 421), (314, 258, 425, 441), (55, 54, 382, 383), (285, 37, 373, 433), (11, 1, 357, 361), (114, 113, 401, 402), (32, 40, 376, 368), (286, 300, 437, 434), (172, 41, 377, 416), (52, 259, 426, 380), (59, 240, 348, 341), (84, 52, 53, 85), (85, 53, 54, 86), (86, 54, 55, 87), (87, 55, 56, 88), (88, 56, 57, 89), (89, 57, 58, 90), (90, 58, 59, 91), (248, 245, 44, 100), (100, 44, 45, 101), (101, 45, 46, 102), (102, 46, 47, 103), (103, 47, 48, 104), (104, 48, 49, 105), (105, 49, 50, 106), (106, 50, 51, 107), (261, 76, 344, 354), (75, 76, 77, 74), (74, 77, 78, 73), (73, 78, 79, 72), (72, 79, 80, 71), (71, 80, 81, 70), (70, 81, 82, 69), (69, 82, 83, 68), (267, 262, 84, 176), (176, 84, 85, 178), (178, 85, 86, 180), (180, 86, 87, 182), (182, 87, 88, 184), (184, 88, 89, 186), (186, 89, 90, 188), (188, 90, 91, 190), (241, 247, 92, 67), (67, 92, 93, 66), (66, 93, 94, 65), (65, 94, 95, 64), (64, 95, 96, 63), (63, 96, 97, 62), (62, 97, 98, 61), (61, 98, 99, 60), (253, 248, 100, 192), (199, 95, 127, 215), (194, 101, 102, 196), (95, 94, 126, 127), (198, 103, 104, 200), (203, 97, 129, 219), (202, 105, 106, 204), (97, 96, 128, 129), (254, 51, 115, 258), (51, 50, 114, 115), (50, 49, 113, 114), (49, 48, 112, 113), (48, 47, 111, 112), (47, 46, 110, 111), (46, 45, 109, 110), (45, 44, 108, 109), (241, 67, 123, 244), (67, 66, 122, 123), (118, 62, 325, 329), (65, 64, 120, 121), (64, 63, 119, 120), (63, 62, 118, 119), (61, 117, 328, 324), (61, 60, 116, 117), (216, 136, 152, 232), (127, 126, 142, 143), (220, 138, 154, 236), (131, 130, 146, 147), (93, 92, 124, 125), (195, 93, 125, 211), (204, 106, 138, 220), (106, 107, 139, 138), (200, 104, 136, 216), (104, 105, 137, 136), (196, 102, 134, 212), (102, 103, 135, 134), (192, 100, 132, 208), (100, 101, 133, 132), (99, 98, 130, 131), (207, 99, 131, 223), (224, 148, 149, 226), (228, 150, 151, 230), (232, 152, 153, 234), (236, 154, 155, 238), (212, 134, 150, 228), (208, 132, 148, 224), (136, 137, 153, 152), (132, 133, 149, 148), (223, 131, 147, 239), (129, 128, 144, 145), (219, 129, 145, 235), (125, 124, 140, 141), (215, 127, 143, 231), (211, 125, 141, 227), (138, 139, 155, 154), (134, 135, 151, 150), (311, 255, 424, 440), (259, 315, 442, 426), (121, 120, 408, 409), (69, 68, 388, 389), (27, 166, 163, 22), (166, 167, 162, 163), (31, 170, 157, 16), (170, 171, 156, 157), (19, 158, 164, 25), (158, 159, 165, 164), (41, 33, 369, 377), (164, 165, 289, 288), (21, 160, 168, 29), (160, 161, 169, 168), (252, 247, 303, 308), (259, 262, 318, 315), (16, 157, 173, 40), (157, 156, 172, 173), (20, 161, 175, 42), (161, 160, 174, 175), (261, 266, 177, 76), (266, 267, 176, 177), (76, 177, 179, 77), (177, 176, 178, 179), (77, 179, 181, 78), (179, 178, 180, 181), (78, 181, 183, 79), (181, 180, 182, 183), (79, 183, 185, 80), (183, 182, 184, 185), (80, 185, 187, 81), (185, 184, 186, 187), (81, 187, 189, 82), (187, 186, 188, 189), (82, 189, 191, 83), (189, 188, 190, 191), (247, 252, 193, 92), (252, 253, 192, 193), (103, 198, 214, 135), (198, 199, 215, 214), (93, 195, 197, 94), (195, 194, 196, 197), (95, 199, 201, 96), (199, 198, 200, 201), (105, 202, 218, 137), (202, 203, 219, 218), (97, 203, 205, 98), (203, 202, 204, 205), (128, 217, 233, 144), (217, 216, 232, 233), (130, 221, 237, 146), (221, 220, 236, 237), (101, 194, 210, 133), (194, 195, 211, 210), (98, 205, 221, 130), (205, 204, 220, 221), (96, 201, 217, 128), (201, 200, 216, 217), (94, 197, 213, 126), (197, 196, 212, 213), (92, 193, 209, 124), (193, 192, 208, 209), (107, 206, 222, 139), (206, 207, 223, 222), (140, 225, 227, 141), (225, 224, 226, 227), (142, 229, 231, 143), (229, 228, 230, 231), (144, 233, 235, 145), (233, 232, 234, 235), (146, 237, 239, 147), (237, 236, 238, 239), (126, 213, 229, 142), (213, 212, 228, 229), (124, 209, 225, 140), (209, 208, 224, 225), (139, 222, 238, 155), (222, 223, 239, 238), (137, 218, 234, 153), (218, 219, 235, 234), (135, 214, 230, 151), (214, 215, 231, 230), (133, 210, 226, 149), (210, 211, 227, 226), (22, 163, 415, 366), (83, 242, 349, 345), (68, 83, 345, 342), (190, 91, 243, 251), (44, 245, 249, 108), (30, 171, 295, 282), (9, 37, 285, 269), (249, 245, 301, 305), (267, 266, 322, 323), (287, 39, 375, 435), (83, 191, 250, 242), (191, 190, 251, 250), (25, 164, 288, 277), (250, 251, 307, 306), (54, 53, 381, 382), (107, 51, 254, 257), (60, 99, 256, 260), (206, 107, 257, 265), (60, 260, 263, 116), (113, 112, 400, 401), (8, 30, 282, 268), (36, 8, 268, 284), (31, 13, 273, 283), (171, 170, 294, 295), (99, 207, 264, 256), (207, 206, 265, 264), (251, 243, 299, 307), (266, 261, 317, 322), (249, 305, 439, 423), (284, 314, 441, 432), (299, 296, 270, 278), (313, 310, 268, 282), (302, 298, 279, 275), (307, 299, 278, 291), (316, 312, 283, 273), (321, 313, 282, 295), (301, 269, 285, 305), (316, 273, 287, 319), (298, 306, 290, 279), (306, 307, 291, 290), (312, 320, 294, 283), (320, 321, 295, 294), (296, 240, 420, 436), (280, 269, 301, 304), (272, 281, 303, 297), (293, 280, 304, 309), (272, 297, 300, 286), (281, 292, 308, 303), (292, 293, 309, 308), (258, 115, 403, 425), (276, 271, 315, 318), (274, 277, 317, 311), (289, 276, 318, 323), (268, 310, 314, 284), (277, 288, 322, 317), (288, 289, 323, 322), (13, 39, 287, 273), (262, 267, 323, 318), (167, 166, 290, 291), (120, 119, 407, 408), (257, 254, 310, 313), (10, 26, 278, 270), (247, 241, 297, 303), (3, 22, 366, 359), (254, 258, 314, 310), (29, 168, 292, 281), (14, 25, 277, 274), (26, 167, 291, 278), (260, 256, 312, 316), (248, 253, 309, 304), (256, 264, 320, 312), (243, 240, 296, 299), (168, 169, 293, 292), (27, 15, 275, 279), (265, 257, 313, 321), (28, 9, 269, 280), (241, 244, 300, 297), (264, 265, 321, 320), (246, 242, 298, 302), (170, 31, 283, 294), (12, 29, 281, 272), (263, 260, 316, 319), (169, 28, 280, 293), (242, 250, 306, 298), (329, 325, 333, 337), (324, 328, 336, 332), (65, 121, 330, 326), (122, 66, 327, 331), (121, 122, 331, 330), (117, 118, 329, 328), (66, 65, 326, 327), (62, 61, 324, 325), (335, 334, 338, 339), (333, 332, 336, 337), (326, 330, 338, 334), (331, 327, 335, 339), (330, 331, 339, 338), (328, 329, 337, 336), (327, 326, 334, 335), (325, 324, 332, 333), (355, 353, 340, 346), (352, 354, 344, 343), (347, 341, 348, 350), (342, 345, 349, 351), (259, 52, 340, 353), (75, 255, 352, 343), (242, 246, 351, 349), (255, 261, 354, 352), (243, 91, 347, 350), (84, 262, 355, 346), (52, 84, 346, 340), (91, 59, 341, 347), (76, 75, 343, 344), (246, 68, 342, 351), (240, 243, 350, 348), (262, 259, 353, 355), (377, 369, 357, 364), (373, 370, 358, 360), (379, 371, 359, 366), (375, 368, 356, 362), (369, 372, 361, 357), (371, 374, 363, 359), (424, 427, 443, 440), (368, 376, 365, 356), (416, 377, 364, 413), (370, 378, 367, 358), (418, 379, 366, 415), (363, 374, 434, 431), (421, 422, 438, 437), (425, 403, 380, 426), (403, 402, 381, 380), (402, 401, 382, 381), (401, 400, 383, 382), (400, 399, 384, 383), (399, 398, 385, 384), (398, 397, 386, 385), (397, 396, 387, 386), (421, 411, 388, 422), (411, 410, 389, 388), (410, 409, 390, 389), (409, 408, 391, 390), (408, 407, 392, 391), (407, 406, 393, 392), (406, 405, 394, 393), (405, 404, 395, 394), (376, 417, 412, 365), (417, 416, 413, 412), (378, 419, 414, 367), (419, 418, 415, 414), (373, 360, 428, 433), (396, 423, 420, 387), (361, 372, 432, 429), (404, 427, 424, 395), (425, 426, 442, 441), (439, 433, 428, 436), (443, 435, 430, 440), (434, 437, 438, 431), (432, 441, 442, 429), (375, 362, 430, 435), (420, 423, 439, 436), (315, 271, 429, 442), (34, 42, 378, 370), (36, 284, 432, 372), (57, 56, 384, 385), (68, 246, 422, 388), (39, 32, 368, 375), (72, 71, 391, 392), (109, 108, 396, 397), (319, 287, 435, 443), (275, 15, 363, 431), (175, 174, 418, 419), (18, 159, 413, 364), (23, 2, 358, 367), (42, 175, 419, 378), (117, 116, 404, 405), (300, 244, 421, 437), (255, 75, 395, 424), (58, 57, 385, 386), (33, 36, 372, 369), (73, 72, 392, 393), (110, 109, 397, 398), (274, 311, 440, 430), (116, 263, 427, 404), (240, 59, 387, 420), (302, 275, 431, 438), (118, 117, 405, 406), (246, 302, 438, 422), (59, 58, 386, 387), (74, 73, 393, 394), (111, 110, 398, 399), (19, 0, 356, 365), (162, 23, 367, 414), (0, 14, 362, 356), (271, 11, 361, 429), (263, 319, 443, 427), (15, 3, 359, 363), (119, 118, 406, 407), (38, 286, 434, 374), (108, 249, 423, 396), (112, 111, 399, 400), (35, 38, 374, 371), (75, 74, 394, 395), (163, 162, 414, 415), (53, 52, 380, 381), (508, 445, 447, 509), (509, 447, 449, 510), (510, 449, 451, 511), (511, 451, 453, 512), (512, 453, 455, 513), (513, 455, 457, 514), (514, 457, 459, 515), (515, 459, 461, 516), (516, 461, 463, 517), (517, 463, 465, 518), (518, 465, 467, 519), (519, 467, 469, 520), (520, 469, 471, 521), (521, 471, 473, 522), (522, 473, 475, 523), (523, 475, 477, 524), (524, 477, 479, 525), (525, 479, 481, 526), (526, 481, 483, 527), (527, 483, 485, 528), (528, 485, 487, 529), (529, 487, 489, 530), (530, 489, 491, 531), (531, 491, 493, 532), (532, 493, 495, 533), (533, 495, 497, 534), (534, 497, 499, 535), (535, 499, 501, 536), (536, 501, 503, 537), (537, 503, 505, 538), (497, 495, 565, 566), (539, 507, 445, 508), (538, 505, 507, 539), (444, 508, 509, 446), (446, 509, 510, 448), (448, 510, 511, 450), (450, 511, 512, 452), (452, 512, 513, 454), (454, 513, 514, 456), (456, 514, 515, 458), (458, 515, 516, 460), (460, 516, 517, 462), (462, 517, 518, 464), (464, 518, 519, 466), (466, 519, 520, 468), (468, 520, 521, 470), (470, 521, 522, 472), (472, 522, 523, 474), (474, 523, 524, 476), (476, 524, 525, 478), (478, 525, 526, 480), (480, 526, 527, 482), (482, 527, 528, 484), (484, 528, 529, 486), (486, 529, 530, 488), (488, 530, 531, 490), (490, 531, 532, 492), (492, 532, 533, 494), (494, 533, 534, 496), (496, 534, 535, 498), (498, 535, 536, 500), (500, 536, 537, 502), (502, 537, 538, 504), (506, 539, 508, 444), (504, 538, 539, 506), (568, 567, 599, 600), (453, 451, 543, 544), (475, 473, 554, 555), (503, 501, 568, 569), (481, 479, 557, 558), (459, 457, 546, 547), (445, 507, 571, 540), (487, 485, 560, 561), (465, 463, 549, 550), (493, 491, 563, 564), (449, 447, 541, 542), (471, 469, 552, 553), (499, 497, 566, 567), (455, 453, 544, 545), (477, 475, 555, 556), (505, 503, 569, 570), (483, 481, 558, 559), (447, 445, 540, 541), (461, 459, 547, 548), (489, 487, 561, 562), (467, 465, 550, 551), (495, 493, 564, 565), (451, 449, 542, 543), (473, 471, 553, 554), (501, 499, 567, 568), (479, 477, 556, 557), (457, 455, 545, 546), (507, 505, 570, 571), (485, 483, 559, 560), (463, 461, 548, 549), (491, 489, 562, 563), (469, 467, 551, 552), (602, 601, 633, 634), (557, 556, 588, 589), (546, 545, 577, 578), (566, 565, 597, 598), (544, 543, 575, 576), (555, 554, 586, 587), (564, 563, 595, 596), (542, 541, 573, 574), (553, 552, 584, 585), (562, 561, 593, 594), (551, 550, 582, 583), (571, 570, 602, 603), (560, 559, 591, 592), (549, 548, 580, 581), (569, 568, 600, 601), (558, 557, 589, 590), (547, 546, 578, 579), (567, 566, 598, 599), (545, 544, 576, 577), (556, 555, 587, 588), (565, 564, 596, 597), (543, 542, 574, 575), (554, 553, 585, 586), (563, 562, 594, 595), (541, 540, 572, 573), (552, 551, 583, 584), (540, 571, 603, 572), (561, 560, 592, 593), (550, 549, 581, 582), (570, 569, 601, 602), (559, 558, 590, 591), (548, 547, 579, 580), (604, 635, 667, 636), (591, 590, 622, 623), (580, 579, 611, 612), (600, 599, 631, 632), (589, 588, 620, 621), (578, 577, 609, 610), (598, 597, 629, 630), (576, 575, 607, 608), (587, 586, 618, 619), (596, 595, 627, 628), (574, 573, 605, 606), (585, 584, 616, 617), (594, 593, 625, 626), (583, 582, 614, 615), (603, 602, 634, 635), (592, 591, 623, 624), (581, 580, 612, 613), (601, 600, 632, 633), (590, 589, 621, 622), (579, 578, 610, 611), (599, 598, 630, 631), (577, 576, 608, 609), (588, 587, 619, 620), (597, 596, 628, 629), (575, 574, 606, 607), (586, 585, 617, 618), (595, 594, 626, 627), (573, 572, 604, 605), (584, 583, 615, 616), (572, 603, 635, 604), (593, 592, 624, 625), (582, 581, 613, 614), (659, 658, 690, 691), (625, 624, 656, 657), (614, 613, 645, 646), (634, 633, 665, 666), (623, 622, 654, 655), (612, 611, 643, 644), (632, 631, 663, 664), (621, 620, 652, 653), (610, 609, 641, 642), (630, 629, 661, 662), (608, 607, 639, 640), (619, 618, 650, 651), (628, 627, 659, 660), (606, 605, 637, 638), (617, 616, 648, 649), (626, 625, 657, 658), (615, 614, 646, 647), (635, 634, 666, 667), (624, 623, 655, 656), (613, 612, 644, 645), (633, 632, 664, 665), (622, 621, 653, 654), (611, 610, 642, 643), (631, 630, 662, 663), (609, 608, 640, 641), (620, 619, 651, 652), (629, 628, 660, 661), (607, 606, 638, 639), (618, 617, 649, 650), (627, 626, 658, 659), (605, 604, 636, 637), (616, 615, 647, 648), (669, 668, 699, 698, 697, 696, 695, 694, 693, 692, 691, 690, 689, 688, 687, 686, 685, 684, 683, 682, 681, 680, 679, 678, 677, 676, 675, 674, 673, 672, 671, 670), (637, 636, 668, 669), (648, 647, 679, 680), (636, 667, 699, 668), (657, 656, 688, 689), (646, 645, 677, 678), (666, 665, 697, 698), (655, 654, 686, 687), (644, 643, 675, 676), (664, 663, 695, 696), (653, 652, 684, 685), (642, 641, 673, 674), (662, 661, 693, 694), (640, 639, 671, 672), (651, 650, 682, 683), (660, 659, 691, 692), (638, 637, 669, 670), (649, 648, 680, 681), (658, 657, 689, 690), (647, 646, 678, 679), (667, 666, 698, 699), (656, 655, 687, 688), (645, 644, 676, 677), (665, 664, 696, 697), (654, 653, 685, 686), (643, 642, 674, 675), (663, 662, 694, 695), (641, 640, 672, 673), (652, 651, 683, 684), (661, 660, 692, 693), (639, 638, 670, 671), (650, 649, 681, 682), (764, 701, 703, 765), (765, 703, 705, 766), (766, 705, 707, 767), (767, 707, 709, 768), (768, 709, 711, 769), (769, 711, 713, 770), (770, 713, 715, 771), (771, 715, 717, 772), (772, 717, 719, 773), (773, 719, 721, 774), (774, 721, 723, 775), (775, 723, 725, 776), (776, 725, 727, 777), (777, 727, 729, 778), (778, 729, 731, 779), (779, 731, 733, 780), (780, 733, 735, 781), (781, 735, 737, 782), (782, 737, 739, 783), (783, 739, 741, 784), (784, 741, 743, 785), (785, 743, 745, 786), (786, 745, 747, 787), (787, 747, 749, 788), (788, 749, 751, 789), (789, 751, 753, 790), (790, 753, 755, 791), (791, 755, 757, 792), (792, 757, 759, 793), (793, 759, 761, 794), (753, 751, 821, 822), (795, 763, 701, 764), (794, 761, 763, 795), (700, 764, 765, 702), (702, 765, 766, 704), (704, 766, 767, 706), (706, 767, 768, 708), (708, 768, 769, 710), (710, 769, 770, 712), (712, 770, 771, 714), (714, 771, 772, 716), (716, 772, 773, 718), (718, 773, 774, 720), (720, 774, 775, 722), (722, 775, 776, 724), (724, 776, 777, 726), (726, 777, 778, 728), (728, 778, 779, 730), (730, 779, 780, 732), (732, 780, 781, 734), (734, 781, 782, 736), (736, 782, 783, 738), (738, 783, 784, 740), (740, 784, 785, 742), (742, 785, 786, 744), (744, 786, 787, 746), (746, 787, 788, 748), (748, 788, 789, 750), (750, 789, 790, 752), (752, 790, 791, 754), (754, 791, 792, 756), (756, 792, 793, 758), (758, 793, 794, 760), (762, 795, 764, 700), (760, 794, 795, 762), (824, 823, 855, 856), (709, 707, 799, 800), (731, 729, 810, 811), (759, 757, 824, 825), (737, 735, 813, 814), (715, 713, 802, 803), (701, 763, 827, 796), (743, 741, 816, 817), (721, 719, 805, 806), (749, 747, 819, 820), (705, 703, 797, 798), (727, 725, 808, 809), (755, 753, 822, 823), (711, 709, 800, 801), (733, 731, 811, 812), (761, 759, 825, 826), (739, 737, 814, 815), (703, 701, 796, 797), (717, 715, 803, 804), (745, 743, 817, 818), (723, 721, 806, 807), (751, 749, 820, 821), (707, 705, 798, 799), (729, 727, 809, 810), (757, 755, 823, 824), (735, 733, 812, 813), (713, 711, 801, 802), (763, 761, 826, 827), (741, 739, 815, 816), (719, 717, 804, 805), (747, 745, 818, 819), (725, 723, 807, 808), (858, 857, 889, 890), (813, 812, 844, 845), (802, 801, 833, 834), (822, 821, 853, 854), (800, 799, 831, 832), (811, 810, 842, 843), (820, 819, 851, 852), (798, 797, 829, 830), (809, 808, 840, 841), (818, 817, 849, 850), (807, 806, 838, 839), (827, 826, 858, 859), (816, 815, 847, 848), (805, 804, 836, 837), (825, 824, 856, 857), (814, 813, 845, 846), (803, 802, 834, 835), (823, 822, 854, 855), (801, 800, 832, 833), (812, 811, 843, 844), (821, 820, 852, 853), (799, 798, 830, 831), (810, 809, 841, 842), (819, 818, 850, 851), (797, 796, 828, 829), (808, 807, 839, 840), (796, 827, 859, 828), (817, 816, 848, 849), (806, 805, 837, 838), (826, 825, 857, 858), (815, 814, 846, 847), (804, 803, 835, 836), (860, 891, 923, 892), (847, 846, 878, 879), (836, 835, 867, 868), (856, 855, 887, 888), (845, 844, 876, 877), (834, 833, 865, 866), (854, 853, 885, 886), (832, 831, 863, 864), (843, 842, 874, 875), (852, 851, 883, 884), (830, 829, 861, 862), (841, 840, 872, 873), (850, 849, 881, 882), (839, 838, 870, 871), (859, 858, 890, 891), (848, 847, 879, 880), (837, 836, 868, 869), (857, 856, 888, 889), (846, 845, 877, 878), (835, 834, 866, 867), (855, 854, 886, 887), (833, 832, 864, 865), (844, 843, 875, 876), (853, 852, 884, 885), (831, 830, 862, 863), (842, 841, 873, 874), (851, 850, 882, 883), (829, 828, 860, 861), (840, 839, 871, 872), (828, 859, 891, 860), (849, 848, 880, 881), (838, 837, 869, 870), (915, 914, 946, 947), (881, 880, 912, 913), (870, 869, 901, 902), (890, 889, 921, 922), (879, 878, 910, 911), (868, 867, 899, 900), (888, 887, 919, 920), (877, 876, 908, 909), (866, 865, 897, 898), (886, 885, 917, 918), (864, 863, 895, 896), (875, 874, 906, 907), (884, 883, 915, 916), (862, 861, 893, 894), (873, 872, 904, 905), (882, 881, 913, 914), (871, 870, 902, 903), (891, 890, 922, 923), (880, 879, 911, 912), (869, 868, 900, 901), (889, 888, 920, 921), (878, 877, 909, 910), (867, 866, 898, 899), (887, 886, 918, 919), (865, 864, 896, 897), (876, 875, 907, 908), (885, 884, 916, 917), (863, 862, 894, 895), (874, 873, 905, 906), (883, 882, 914, 915), (861, 860, 892, 893), (872, 871, 903, 904), (925, 924, 955, 954, 953, 952, 951, 950, 949, 948, 947, 946, 945, 944, 943, 942, 941, 940, 939, 938, 937, 936, 935, 934, 933, 932, 931, 930, 929, 928, 927, 926), (893, 892, 924, 925), (904, 903, 935, 936), (892, 923, 955, 924), (913, 912, 944, 945), (902, 901, 933, 934), (922, 921, 953, 954), (911, 910, 942, 943), (900, 899, 931, 932), (920, 919, 951, 952), (909, 908, 940, 941), (898, 897, 929, 930), (918, 917, 949, 950), (896, 895, 927, 928), (907, 906, 938, 939), (916, 915, 947, 948), (894, 893, 925, 926), (905, 904, 936, 937), (914, 913, 945, 946), (903, 902, 934, 935), (923, 922, 954, 955), (912, 911, 943, 944), (901, 900, 932, 933), (921, 920, 952, 953), (910, 909, 941, 942), (899, 898, 930, 931), (919, 918, 950, 951), (897, 896, 928, 929), (908, 907, 939, 940), (917, 916, 948, 949), (895, 894, 926, 927), (906, 905, 937, 938), (960, 959, 958, 967), (957, 963, 964, 956), (963, 962, 965, 964), (962, 961, 966, 965), (961, 960, 967, 966), (972, 979, 970, 971), (976, 977, 985, 984), (977, 974, 982, 985), (974, 977, 978, 973), (973, 978, 979, 972), (966, 967, 979, 978), (965, 966, 978, 977), (964, 965, 977, 976), (956, 964, 976, 968), (962, 963, 975, 974), (961, 962, 974, 973), (960, 961, 973, 972), (959, 960, 972, 971), (967, 958, 970, 979), (963, 957, 969, 975), (958, 959, 971, 970), (957, 956, 968, 969), (981, 980, 984, 983), (983, 984, 985, 982), (968, 976, 984, 980), (974, 975, 983, 982), (975, 969, 981, 983), (969, 968, 980, 981), (990, 989, 988, 997), (987, 993, 994, 986), (993, 992, 995, 994), (992, 991, 996, 995), (991, 990, 997, 996), (1002, 1009, 1000, 1001), (1006, 1007, 1015, 1014), (1007, 1004, 1012, 1015), (1004, 1007, 1008, 1003), (1003, 1008, 1009, 1002), (996, 997, 1009, 1008), (995, 996, 1008, 1007), (994, 995, 1007, 1006), (986, 994, 1006, 998), (992, 993, 1005, 1004), (991, 992, 1004, 1003), (990, 991, 1003, 1002), (989, 990, 1002, 1001), (997, 988, 1000, 1009), (993, 987, 999, 1005), (988, 989, 1001, 1000), (987, 986, 998, 999), (1011, 1010, 1014, 1013), (1013, 1014, 1015, 1012), (998, 1006, 1014, 1010), (1004, 1005, 1013, 1012), (1005, 999, 1011, 1013), (999, 998, 1010, 1011)])
me_cube_016.polygons.foreach_set('use_smooth', [True] * 948)
me_cube_016.polygons.foreach_set('material_index', [0, 0, 0, 0, 0, 0, 0, 0, 1, 0, 0, 1, 0, 0, 0, 0, 0, 0, 0, 0, 0, 0, 0, 0, 0, 0, 0, 0, 0, 0, 0, 0, 0, 0, 0, 0, 0, 0, 0, 0, 0, 0, 0, 0, 0, 0, 0, 0, 0, 0, 0, 0, 0, 0, 0, 1, 0, 0, 1, 0, 0, 0, 0, 0, 0, 0, 0, 0, 0, 0, 0, 0, 0, 0, 1, 0, 0, 0, 0, 0, 0, 0, 0, 0, 0, 0, 0, 0, 0, 0, 0, 0, 0, 0, 0, 0, 0, 0, 0, 0, 0, 0, 0, 0, 0, 0, 0, 0, 0, 0, 0, 0, 0, 0, 0, 0, 0, 0, 0, 0, 0, 0, 0, 0, 0, 0, 0, 0, 0, 0, 0, 0, 0, 0, 0, 0, 0, 0, 0, 0, 0, 0, 0, 0, 0, 0, 0, 0, 0, 0, 0, 0, 0, 0, 0, 0, 0, 0, 0, 0, 0, 0, 0, 0, 0, 0, 0, 0, 0, 0, 0, 0, 0, 0, 0, 0, 0, 0, 0, 0, 0, 0, 0, 0, 0, 0, 0, 0, 0, 0, 0, 0, 0, 0, 0, 0, 0, 0, 0, 0, 0, 0, 0, 0, 0, 0, 0, 0, 0, 0, 0, 0, 0, 0, 0, 0, 0, 0, 0, 0, 0, 0, 0, 0, 0, 0, 0, 0, 0, 0, 0, 0, 0, 0, 0, 0, 0, 0, 0, 1, 1, 0, 0, 0, 0, 0, 0, 0, 0, 0, 0, 0, 0, 0, 0, 0, 0, 0, 0, 0, 0, 0, 0, 0, 0, 0, 0, 1, 1, 1, 1, 1, 1, 1, 1, 1, 1, 1, 1, 1, 0, 1, 1, 1, 1, 1, 1, 0, 1, 1, 1, 1, 1, 1, 0, 0, 0, 0, 0, 0, 0, 0, 0, 0, 0, 0, 0, 0, 0, 0, 0, 0, 0, 0, 0, 0, 0, 0, 0, 0, 0, 0, 0, 0, 0, 0, 0, 0, 0, 0, 0, 0, 0, 0, 0, 0, 0, 0, 1, 1, 1, 1, 1, 1, 1, 1, 1, 1, 1, 1, 1, 1, 1, 1, 0, 0, 0, 0, 0, 0, 0, 0, 0, 0, 0, 0, 0, 0, 0, 0, 0, 0, 0, 0, 0, 0, 0, 0, 0, 0, 0, 0, 0, 0, 0, 0, 0, 0, 0, 0, 0, 0, 1, 1, 1, 1, 0, 0, 1, 0, 0, 0, 0, 0, 0, 0, 1, 0, 0, 0, 0, 0, 0, 0, 0, 0, 0, 0, 0, 1, 0, 0, 1, 0, 0, 0, 0, 0, 0, 0, 0, 0, 0, 0, 0, 0, 0, 0, 0, 0, 0, 0, 0, 0, 0, 0, 0, 0, 0, 0, 0, 0, 0, 0, 0, 0, 0, 0, 0, 0, 0, 0, 0, 0, 0, 0, 0, 0, 0, 0, 0, 0, 0, 0, 0, 0, 0, 0, 0, 0, 0, 0, 0, 0, 0, 0, 0, 0, 0, 0, 0, 0, 0, 0, 0, 0, 0, 0, 0, 0, 0, 0, 0, 0, 0, 0, 0, 0, 0, 0, 0, 0, 0, 0, 0, 0, 0, 0, 0, 0, 0, 0, 0, 0, 0, 0, 0, 0, 0, 0, 0, 0, 0, 0, 0, 0, 0, 0, 0, 0, 0, 0, 0, 0, 0, 0, 0, 0, 0, 0, 0, 0, 0, 0, 0, 0, 0, 0, 0, 0, 0, 0, 0, 0, 0, 0, 0, 0, 0, 0, 0, 1, 0, 0, 0, 0, 0, 0, 0, 0, 0, 0, 0, 0, 0, 0, 0, 0, 0, 0, 0, 0, 0, 0, 0, 0, 0, 0, 0, 0, 0, 0, 0, 1, 1, 1, 1, 1, 1, 1, 1, 1, 1, 1, 1, 1, 1, 1, 1, 1, 1, 1, 1, 1, 1, 1, 1, 1, 1, 1, 1, 1, 1, 1, 1, 1, 1, 1, 1, 1, 1, 1, 1, 1, 1, 1, 1, 1, 1, 1, 1, 1, 1, 1, 1, 1, 1, 1, 1, 1, 1, 1, 1, 1, 1, 1, 1, 0, 0, 0, 0, 0, 0, 0, 0, 0, 0, 0, 0, 0, 0, 0, 0, 0, 0, 0, 0, 0, 0, 0, 0, 0, 0, 0, 0, 0, 0, 0, 0, 0, 0, 0, 0, 0, 0, 0, 0, 0, 0, 0, 0, 0, 0, 0, 0, 0, 0, 0, 0, 0, 0, 0, 0, 0, 0, 0, 0, 0, 0, 0, 0, 0, 0, 0, 0, 0, 0, 0, 0, 0, 0, 0, 0, 0, 0, 0, 0, 0, 0, 0, 0, 0, 0, 0, 0, 0, 0, 0, 0, 0, 0, 0, 0, 0, 1, 0, 0, 0, 0, 0, 0, 0, 0, 0, 0, 0, 0, 0, 0, 0, 0, 0, 0, 0, 0, 0, 0, 0, 0, 0, 0, 0, 0, 0, 0, 0, 1, 1, 1, 1, 1, 1, 1, 1, 1, 1, 1, 1, 1, 1, 1, 1, 1, 1, 1, 1, 1, 1, 1, 1, 1, 1, 1, 1, 1, 1, 1, 1, 1, 1, 1, 1, 1, 1, 1, 1, 1, 1, 1, 1, 1, 1, 1, 1, 1, 1, 1, 1, 1, 1, 1, 1, 1, 1, 1, 1, 1, 1, 1, 1, 1, 1, 1, 1, 1, 1, 1, 1, 1, 1, 1, 1, 1, 1, 1, 1, 1, 1, 1, 1, 1, 1, 1, 1, 1, 1, 1, 1, 1, 1, 1, 1, 1, 1, 1, 1, 1, 1, 1, 1, 1, 1, 1, 1, 1, 1, 1, 1, 1, 1, 1, 1, 1, 1, 0, 0, 1, 1, 1, 1, 1, 1, 1, 1, 1, 1, 1, 1, 1, 1, 1, 1, 1, 1, 1, 1, 1, 1, 1, 1, 1, 1, 0, 0, 1, 1, 1, 1])
me_cube_016.materials.append(mat_toaster_metal)
me_cube_016.materials.append(mat_toaster_black_plastic)
me_cube_016.use_remesh_preserve_volume = False
me_cube_016.use_remesh_preserve_attributes = False
me_cube_016.use_mirror_vertex_groups = False
me_cube_016.update()

# ---- objects
ob_toaster = bpy.data.objects.new('Toaster', me_cube_016)

# ---- transforms, parenting, visibility, modifiers, constraints
ob_toaster.location = (0.0, 0.0, 0.0)
ob_toaster.lineart.crease_threshold = 0.0
_m = ob_toaster.modifiers.new('Subsurf', 'SUBSURF')
_m.uv_smooth = 'PRESERVE_CORNERS'
_m.quality = 2
_m.levels = 2
_m.show_only_control_edges = False

# ---- collection membership
col_collection.objects.link(ob_toaster)

# ---- scene / render settings (as saved in the file)
scene.frame_start = 1; scene.frame_end = 250; scene.frame_set(1)
scene.render.engine = 'BLENDER_EEVEE_NEXT'
scene.cycles.use_denoising = False
scene.cycles.samples = 128
scene.cycles.sampling_pattern = 'TABULATED_SOBOL'
scene.cycles.use_adaptive_sampling = False
scene.cycles.use_light_tree = False
scene.eevee.use_gtao = True
scene.eevee.use_raytracing = True
scene.view_settings.view_transform = 'Filmic'
bpy.context.view_layer.update()

# ---- added for rendering (the .blend has no active camera and no usable light): camera, sun
cam_auto = bpy.data.cameras.new('AutoCamera')
cam_auto.lens = 50.0
cam_auto.sensor_width = 36.0
cam_auto.clip_end = 1000.0
ob_auto_camera = bpy.data.objects.new('AutoCamera', cam_auto)
scene.collection.objects.link(ob_auto_camera)
ob_auto_camera.location = (0.342039, -0.433251, 0.3501)
ob_auto_camera.rotation_euler = (1.09748, -7.21219e-08, 0.694738)
scene.camera = ob_auto_camera
light_auto_sun = bpy.data.lights.new('AutoSun', 'SUN')
light_auto_sun.energy = 3.0
light_auto_sun.angle = 0.0523599
ob_auto_sun = bpy.data.objects.new('AutoSun', light_auto_sun)
scene.collection.objects.link(ob_auto_sun)
ob_auto_sun.rotation_euler = (0.872665, 0.174533, 0.523599)
bpy.context.view_layer.update()
